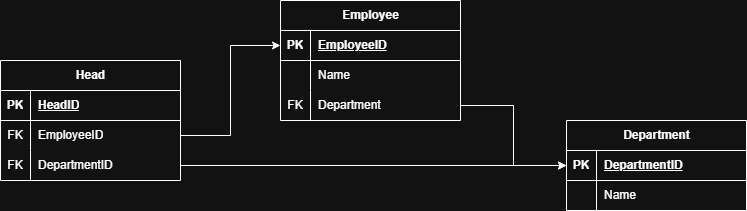

The diagram above was exported from draw.io. Its source (the exported page's mxGraphModel, read from the mxfile embedded in the PNG):
<mxGraphModel dx="1434" dy="791" grid="1" gridSize="10" guides="1" tooltips="1" connect="1" arrows="1" fold="1" page="1" pageScale="1" pageWidth="827" pageHeight="1169" math="0" shadow="0">
  <root>
    <mxCell id="0" />
    <mxCell id="1" parent="0" />
    <mxCell id="Rzaq5JKTp0e_PVwWc2b6-1" value="Employee" style="shape=table;startSize=30;container=1;collapsible=1;childLayout=tableLayout;fixedRows=1;rowLines=0;fontStyle=1;align=center;resizeLast=1;html=1;" vertex="1" parent="1">
      <mxGeometry x="464" y="290" width="180" height="120" as="geometry" />
    </mxCell>
    <mxCell id="Rzaq5JKTp0e_PVwWc2b6-2" value="" style="shape=tableRow;horizontal=0;startSize=0;swimlaneHead=0;swimlaneBody=0;fillColor=none;collapsible=0;dropTarget=0;points=[[0,0.5],[1,0.5]];portConstraint=eastwest;top=0;left=0;right=0;bottom=1;" vertex="1" parent="Rzaq5JKTp0e_PVwWc2b6-1">
      <mxGeometry y="30" width="180" height="30" as="geometry" />
    </mxCell>
    <mxCell id="Rzaq5JKTp0e_PVwWc2b6-3" value="PK" style="shape=partialRectangle;connectable=0;fillColor=none;top=0;left=0;bottom=0;right=0;fontStyle=1;overflow=hidden;whiteSpace=wrap;html=1;" vertex="1" parent="Rzaq5JKTp0e_PVwWc2b6-2">
      <mxGeometry width="30" height="30" as="geometry">
        <mxRectangle width="30" height="30" as="alternateBounds" />
      </mxGeometry>
    </mxCell>
    <mxCell id="Rzaq5JKTp0e_PVwWc2b6-4" value="EmployeeID" style="shape=partialRectangle;connectable=0;fillColor=none;top=0;left=0;bottom=0;right=0;align=left;spacingLeft=6;fontStyle=5;overflow=hidden;whiteSpace=wrap;html=1;" vertex="1" parent="Rzaq5JKTp0e_PVwWc2b6-2">
      <mxGeometry x="30" width="150" height="30" as="geometry">
        <mxRectangle width="150" height="30" as="alternateBounds" />
      </mxGeometry>
    </mxCell>
    <mxCell id="Rzaq5JKTp0e_PVwWc2b6-5" value="" style="shape=tableRow;horizontal=0;startSize=0;swimlaneHead=0;swimlaneBody=0;fillColor=none;collapsible=0;dropTarget=0;points=[[0,0.5],[1,0.5]];portConstraint=eastwest;top=0;left=0;right=0;bottom=0;" vertex="1" parent="Rzaq5JKTp0e_PVwWc2b6-1">
      <mxGeometry y="60" width="180" height="30" as="geometry" />
    </mxCell>
    <mxCell id="Rzaq5JKTp0e_PVwWc2b6-6" value="" style="shape=partialRectangle;connectable=0;fillColor=none;top=0;left=0;bottom=0;right=0;editable=1;overflow=hidden;whiteSpace=wrap;html=1;" vertex="1" parent="Rzaq5JKTp0e_PVwWc2b6-5">
      <mxGeometry width="30" height="30" as="geometry">
        <mxRectangle width="30" height="30" as="alternateBounds" />
      </mxGeometry>
    </mxCell>
    <mxCell id="Rzaq5JKTp0e_PVwWc2b6-7" value="Name" style="shape=partialRectangle;connectable=0;fillColor=none;top=0;left=0;bottom=0;right=0;align=left;spacingLeft=6;overflow=hidden;whiteSpace=wrap;html=1;" vertex="1" parent="Rzaq5JKTp0e_PVwWc2b6-5">
      <mxGeometry x="30" width="150" height="30" as="geometry">
        <mxRectangle width="150" height="30" as="alternateBounds" />
      </mxGeometry>
    </mxCell>
    <mxCell id="Rzaq5JKTp0e_PVwWc2b6-8" value="" style="shape=tableRow;horizontal=0;startSize=0;swimlaneHead=0;swimlaneBody=0;fillColor=none;collapsible=0;dropTarget=0;points=[[0,0.5],[1,0.5]];portConstraint=eastwest;top=0;left=0;right=0;bottom=0;" vertex="1" parent="Rzaq5JKTp0e_PVwWc2b6-1">
      <mxGeometry y="90" width="180" height="30" as="geometry" />
    </mxCell>
    <mxCell id="Rzaq5JKTp0e_PVwWc2b6-9" value="FK" style="shape=partialRectangle;connectable=0;fillColor=none;top=0;left=0;bottom=0;right=0;editable=1;overflow=hidden;whiteSpace=wrap;html=1;" vertex="1" parent="Rzaq5JKTp0e_PVwWc2b6-8">
      <mxGeometry width="30" height="30" as="geometry">
        <mxRectangle width="30" height="30" as="alternateBounds" />
      </mxGeometry>
    </mxCell>
    <mxCell id="Rzaq5JKTp0e_PVwWc2b6-10" value="Department" style="shape=partialRectangle;connectable=0;fillColor=none;top=0;left=0;bottom=0;right=0;align=left;spacingLeft=6;overflow=hidden;whiteSpace=wrap;html=1;" vertex="1" parent="Rzaq5JKTp0e_PVwWc2b6-8">
      <mxGeometry x="30" width="150" height="30" as="geometry">
        <mxRectangle width="150" height="30" as="alternateBounds" />
      </mxGeometry>
    </mxCell>
    <mxCell id="Rzaq5JKTp0e_PVwWc2b6-14" value="Department" style="shape=table;startSize=30;container=1;collapsible=1;childLayout=tableLayout;fixedRows=1;rowLines=0;fontStyle=1;align=center;resizeLast=1;html=1;" vertex="1" parent="1">
      <mxGeometry x="750" y="410" width="180" height="90" as="geometry" />
    </mxCell>
    <mxCell id="Rzaq5JKTp0e_PVwWc2b6-15" value="" style="shape=tableRow;horizontal=0;startSize=0;swimlaneHead=0;swimlaneBody=0;fillColor=none;collapsible=0;dropTarget=0;points=[[0,0.5],[1,0.5]];portConstraint=eastwest;top=0;left=0;right=0;bottom=1;" vertex="1" parent="Rzaq5JKTp0e_PVwWc2b6-14">
      <mxGeometry y="30" width="180" height="30" as="geometry" />
    </mxCell>
    <mxCell id="Rzaq5JKTp0e_PVwWc2b6-16" value="PK" style="shape=partialRectangle;connectable=0;fillColor=none;top=0;left=0;bottom=0;right=0;fontStyle=1;overflow=hidden;whiteSpace=wrap;html=1;" vertex="1" parent="Rzaq5JKTp0e_PVwWc2b6-15">
      <mxGeometry width="30" height="30" as="geometry">
        <mxRectangle width="30" height="30" as="alternateBounds" />
      </mxGeometry>
    </mxCell>
    <mxCell id="Rzaq5JKTp0e_PVwWc2b6-17" value="DepartmentID" style="shape=partialRectangle;connectable=0;fillColor=none;top=0;left=0;bottom=0;right=0;align=left;spacingLeft=6;fontStyle=5;overflow=hidden;whiteSpace=wrap;html=1;" vertex="1" parent="Rzaq5JKTp0e_PVwWc2b6-15">
      <mxGeometry x="30" width="150" height="30" as="geometry">
        <mxRectangle width="150" height="30" as="alternateBounds" />
      </mxGeometry>
    </mxCell>
    <mxCell id="Rzaq5JKTp0e_PVwWc2b6-18" value="" style="shape=tableRow;horizontal=0;startSize=0;swimlaneHead=0;swimlaneBody=0;fillColor=none;collapsible=0;dropTarget=0;points=[[0,0.5],[1,0.5]];portConstraint=eastwest;top=0;left=0;right=0;bottom=0;" vertex="1" parent="Rzaq5JKTp0e_PVwWc2b6-14">
      <mxGeometry y="60" width="180" height="30" as="geometry" />
    </mxCell>
    <mxCell id="Rzaq5JKTp0e_PVwWc2b6-19" value="" style="shape=partialRectangle;connectable=0;fillColor=none;top=0;left=0;bottom=0;right=0;editable=1;overflow=hidden;whiteSpace=wrap;html=1;" vertex="1" parent="Rzaq5JKTp0e_PVwWc2b6-18">
      <mxGeometry width="30" height="30" as="geometry">
        <mxRectangle width="30" height="30" as="alternateBounds" />
      </mxGeometry>
    </mxCell>
    <mxCell id="Rzaq5JKTp0e_PVwWc2b6-20" value="Name" style="shape=partialRectangle;connectable=0;fillColor=none;top=0;left=0;bottom=0;right=0;align=left;spacingLeft=6;overflow=hidden;whiteSpace=wrap;html=1;" vertex="1" parent="Rzaq5JKTp0e_PVwWc2b6-18">
      <mxGeometry x="30" width="150" height="30" as="geometry">
        <mxRectangle width="150" height="30" as="alternateBounds" />
      </mxGeometry>
    </mxCell>
    <mxCell id="Rzaq5JKTp0e_PVwWc2b6-27" value="Head" style="shape=table;startSize=30;container=1;collapsible=1;childLayout=tableLayout;fixedRows=1;rowLines=0;fontStyle=1;align=center;resizeLast=1;html=1;" vertex="1" parent="1">
      <mxGeometry x="184" y="350" width="180" height="120" as="geometry" />
    </mxCell>
    <mxCell id="Rzaq5JKTp0e_PVwWc2b6-28" value="" style="shape=tableRow;horizontal=0;startSize=0;swimlaneHead=0;swimlaneBody=0;fillColor=none;collapsible=0;dropTarget=0;points=[[0,0.5],[1,0.5]];portConstraint=eastwest;top=0;left=0;right=0;bottom=1;" vertex="1" parent="Rzaq5JKTp0e_PVwWc2b6-27">
      <mxGeometry y="30" width="180" height="30" as="geometry" />
    </mxCell>
    <mxCell id="Rzaq5JKTp0e_PVwWc2b6-29" value="PK" style="shape=partialRectangle;connectable=0;fillColor=none;top=0;left=0;bottom=0;right=0;fontStyle=1;overflow=hidden;whiteSpace=wrap;html=1;" vertex="1" parent="Rzaq5JKTp0e_PVwWc2b6-28">
      <mxGeometry width="30" height="30" as="geometry">
        <mxRectangle width="30" height="30" as="alternateBounds" />
      </mxGeometry>
    </mxCell>
    <mxCell id="Rzaq5JKTp0e_PVwWc2b6-30" value="HeadID" style="shape=partialRectangle;connectable=0;fillColor=none;top=0;left=0;bottom=0;right=0;align=left;spacingLeft=6;fontStyle=5;overflow=hidden;whiteSpace=wrap;html=1;" vertex="1" parent="Rzaq5JKTp0e_PVwWc2b6-28">
      <mxGeometry x="30" width="150" height="30" as="geometry">
        <mxRectangle width="150" height="30" as="alternateBounds" />
      </mxGeometry>
    </mxCell>
    <mxCell id="Rzaq5JKTp0e_PVwWc2b6-31" value="" style="shape=tableRow;horizontal=0;startSize=0;swimlaneHead=0;swimlaneBody=0;fillColor=none;collapsible=0;dropTarget=0;points=[[0,0.5],[1,0.5]];portConstraint=eastwest;top=0;left=0;right=0;bottom=0;" vertex="1" parent="Rzaq5JKTp0e_PVwWc2b6-27">
      <mxGeometry y="60" width="180" height="30" as="geometry" />
    </mxCell>
    <mxCell id="Rzaq5JKTp0e_PVwWc2b6-32" value="FK" style="shape=partialRectangle;connectable=0;fillColor=none;top=0;left=0;bottom=0;right=0;editable=1;overflow=hidden;whiteSpace=wrap;html=1;" vertex="1" parent="Rzaq5JKTp0e_PVwWc2b6-31">
      <mxGeometry width="30" height="30" as="geometry">
        <mxRectangle width="30" height="30" as="alternateBounds" />
      </mxGeometry>
    </mxCell>
    <mxCell id="Rzaq5JKTp0e_PVwWc2b6-33" value="EmployeeID" style="shape=partialRectangle;connectable=0;fillColor=none;top=0;left=0;bottom=0;right=0;align=left;spacingLeft=6;overflow=hidden;whiteSpace=wrap;html=1;" vertex="1" parent="Rzaq5JKTp0e_PVwWc2b6-31">
      <mxGeometry x="30" width="150" height="30" as="geometry">
        <mxRectangle width="150" height="30" as="alternateBounds" />
      </mxGeometry>
    </mxCell>
    <mxCell id="Rzaq5JKTp0e_PVwWc2b6-34" value="" style="shape=tableRow;horizontal=0;startSize=0;swimlaneHead=0;swimlaneBody=0;fillColor=none;collapsible=0;dropTarget=0;points=[[0,0.5],[1,0.5]];portConstraint=eastwest;top=0;left=0;right=0;bottom=0;" vertex="1" parent="Rzaq5JKTp0e_PVwWc2b6-27">
      <mxGeometry y="90" width="180" height="30" as="geometry" />
    </mxCell>
    <mxCell id="Rzaq5JKTp0e_PVwWc2b6-35" value="FK" style="shape=partialRectangle;connectable=0;fillColor=none;top=0;left=0;bottom=0;right=0;editable=1;overflow=hidden;whiteSpace=wrap;html=1;" vertex="1" parent="Rzaq5JKTp0e_PVwWc2b6-34">
      <mxGeometry width="30" height="30" as="geometry">
        <mxRectangle width="30" height="30" as="alternateBounds" />
      </mxGeometry>
    </mxCell>
    <mxCell id="Rzaq5JKTp0e_PVwWc2b6-36" value="DepartmentID" style="shape=partialRectangle;connectable=0;fillColor=none;top=0;left=0;bottom=0;right=0;align=left;spacingLeft=6;overflow=hidden;whiteSpace=wrap;html=1;" vertex="1" parent="Rzaq5JKTp0e_PVwWc2b6-34">
      <mxGeometry x="30" width="150" height="30" as="geometry">
        <mxRectangle width="150" height="30" as="alternateBounds" />
      </mxGeometry>
    </mxCell>
    <mxCell id="Rzaq5JKTp0e_PVwWc2b6-42" style="edgeStyle=orthogonalEdgeStyle;rounded=0;orthogonalLoop=1;jettySize=auto;html=1;exitX=1;exitY=0.5;exitDx=0;exitDy=0;entryX=0;entryY=0.5;entryDx=0;entryDy=0;" edge="1" parent="1" source="Rzaq5JKTp0e_PVwWc2b6-34" target="Rzaq5JKTp0e_PVwWc2b6-15">
      <mxGeometry relative="1" as="geometry" />
    </mxCell>
    <mxCell id="Rzaq5JKTp0e_PVwWc2b6-43" style="edgeStyle=orthogonalEdgeStyle;rounded=0;orthogonalLoop=1;jettySize=auto;html=1;exitX=1;exitY=0.5;exitDx=0;exitDy=0;entryX=0;entryY=0.5;entryDx=0;entryDy=0;" edge="1" parent="1" source="Rzaq5JKTp0e_PVwWc2b6-31" target="Rzaq5JKTp0e_PVwWc2b6-2">
      <mxGeometry relative="1" as="geometry">
        <Array as="points">
          <mxPoint x="414" y="425" />
          <mxPoint x="414" y="335" />
        </Array>
      </mxGeometry>
    </mxCell>
    <mxCell id="Rzaq5JKTp0e_PVwWc2b6-44" style="edgeStyle=orthogonalEdgeStyle;rounded=0;orthogonalLoop=1;jettySize=auto;html=1;exitX=1;exitY=0.5;exitDx=0;exitDy=0;entryX=0;entryY=0.5;entryDx=0;entryDy=0;" edge="1" parent="1" source="Rzaq5JKTp0e_PVwWc2b6-8" target="Rzaq5JKTp0e_PVwWc2b6-15">
      <mxGeometry relative="1" as="geometry" />
    </mxCell>
  </root>
</mxGraphModel>